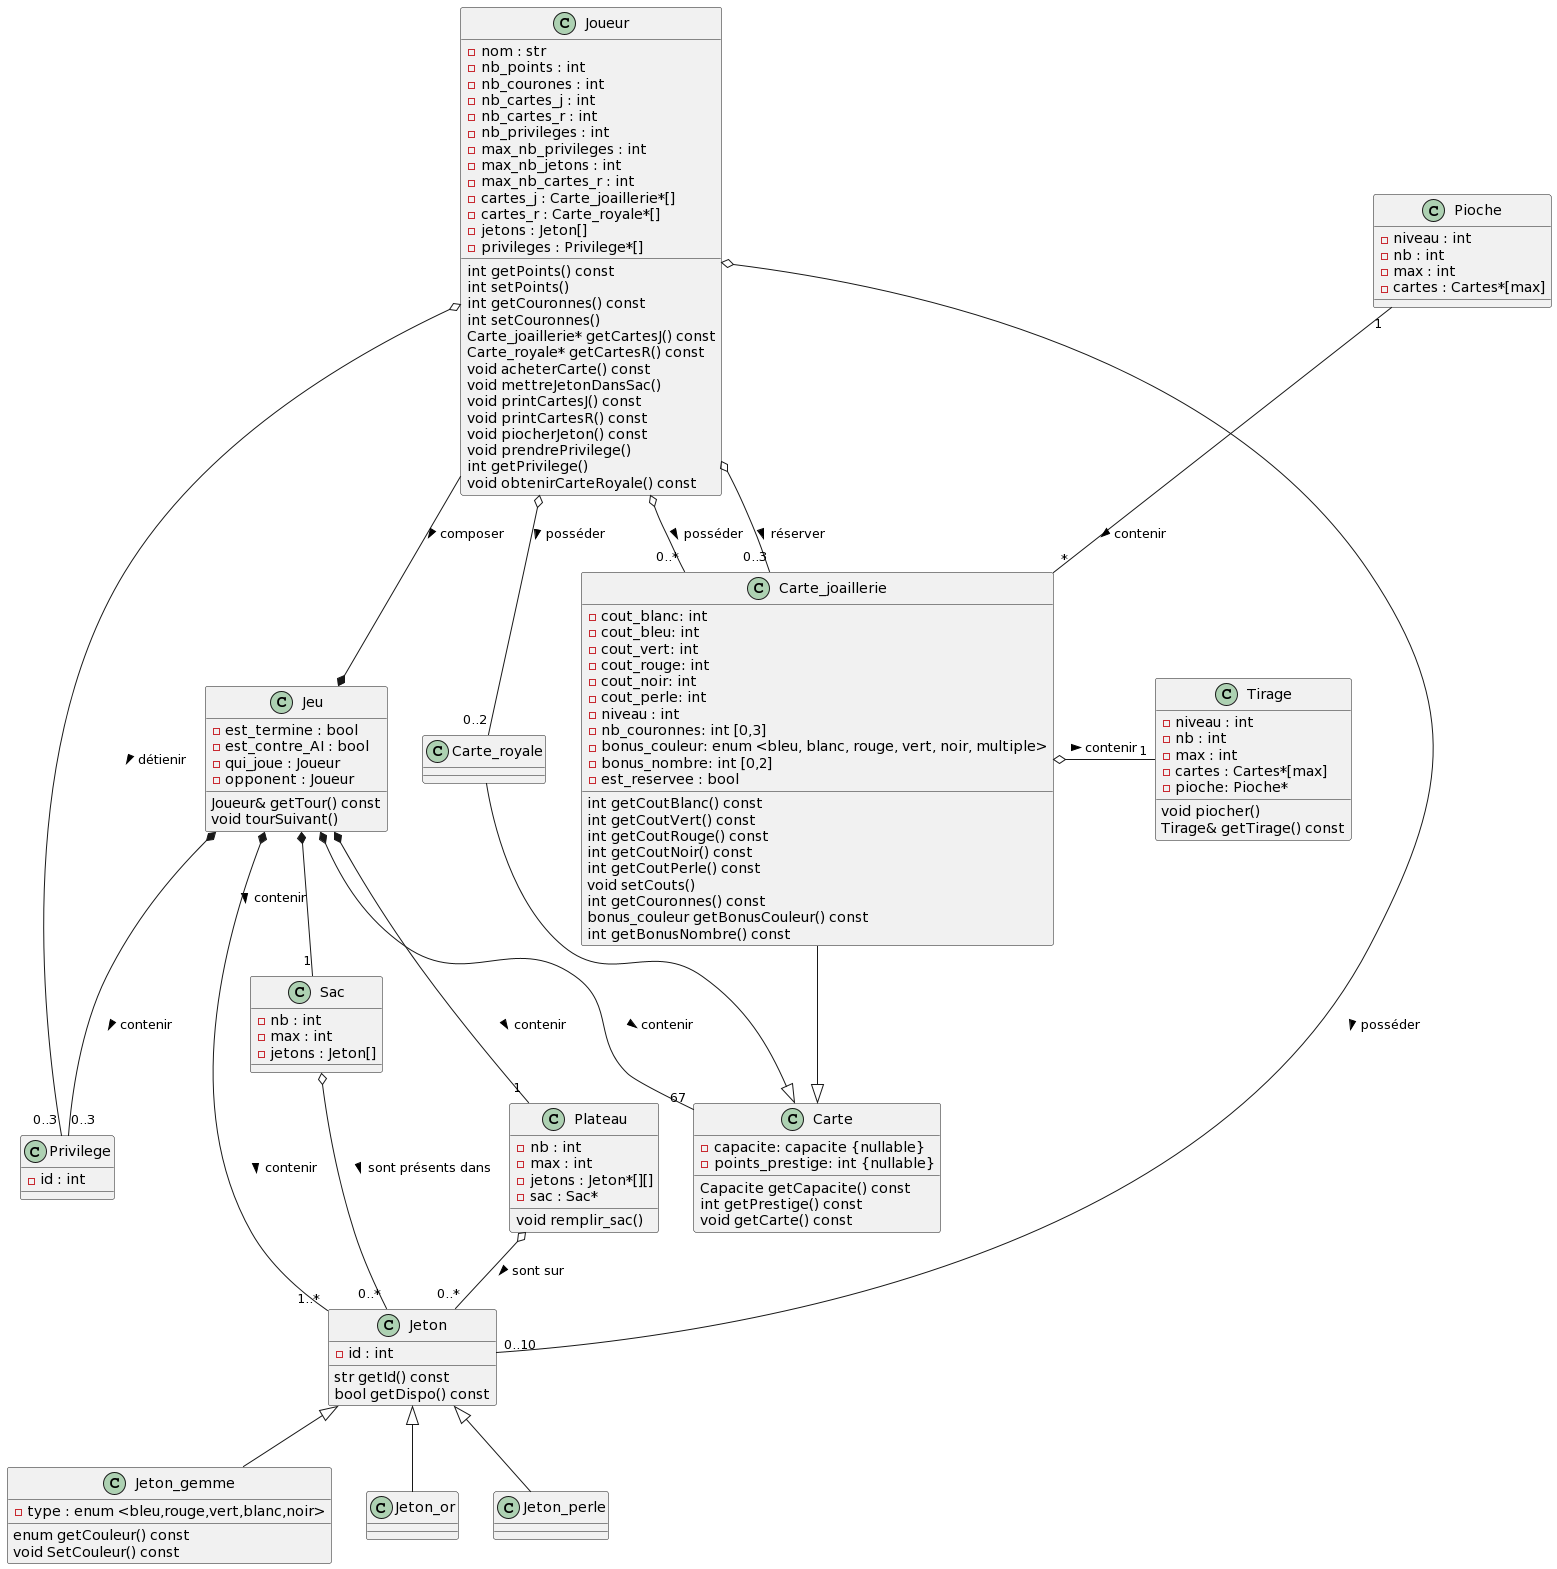

The diagram above was rendered by PlantUML. Its source (embedded in the PNG):
@startuml
class Sac{
  - nb : int
  - max : int
  - jetons : Jeton[] 
}

class Tirage{
  - niveau : int
  - nb : int
  - max : int
  - cartes : Cartes*[max] 
  - pioche: Pioche*


}

class Plateau{
  - nb : int
  - max : int
  - jetons : Jeton*[][] 
  - sac : Sac*
}


class Jeton{

  -id : int

}

class Jeton_gemme{
  
  -type : enum <bleu,rouge,vert,blanc,noir> 
}

class Jeton_or{
  
}

class Jeton_perle{
  
}


class Privilege{
  -id : int
}

class Carte{
  -capacite: capacite {nullable}
  -points_prestige: int {nullable}
}

class Carte_joaillerie{
  - cout_blanc: int
  - cout_bleu: int
  - cout_vert: int
  - cout_rouge: int
  - cout_noir: int
  - cout_perle: int
  - niveau : int
  - nb_couronnes: int [0,3]
  - bonus_couleur: enum <bleu, blanc, rouge, vert, noir, multiple>
  - bonus_nombre: int [0,2]
  - est_reservee : bool
}

class Carte_royale{
  
}



class Joueur{
  - nom : str
  - nb_points : int 
  - nb_courones : int 
  - nb_cartes_j : int 
  - nb_cartes_r : int 
  - nb_privileges : int
  - max_nb_privileges : int  
  - max_nb_jetons : int  
  - max_nb_cartes_r : int 
  - cartes_j : Carte_joaillerie*[] 
  - cartes_r : Carte_royale*[] 
  - jetons : Jeton[] 
  - privileges : Privilege*[] 
}
  

class Jeu{
  - est_termine : bool
  - est_contre_AI : bool
  - qui_joue : Joueur
  - opponent : Joueur
}

class Pioche{
  - niveau : int
  - nb : int
  - max : int
  - cartes : Cartes*[max]
  
}
  
  Sac  o-- "0..*"Jeton : sont présents dans >
  
  Plateau o-- "0..*" Jeton : sont sur >
  
  
  Joueur o--l "0..3" Privilege : détienir >
  Joueur o-- "0..3" Carte_joaillerie : réserver >
  Joueur o-- "0..*" Carte_joaillerie : posséder >
  Joueur o-- "0..10" Jeton : posséder >
  Joueur o-- "0..2" Carte_royale : posséder >
  
  Pioche "1" -- "*" Carte_joaillerie : contenir >

  Tirage "1" --lo Carte_joaillerie : contenir <

  Joueur --* Jeu : composer >
  Jeu *-- "1" Plateau : contenir >
  Jeu *--r "1"Sac : contenir >
  Jeu *-- "67" Carte : contenir >
  Jeu *-- "0..3" Privilege : contenir >
  Jeu *-- "1..*" Jeton : contenir >
  Carte_joaillerie --^ Carte
  Carte_royale --^ Carte
  
  
  Jeton_or --u^ Jeton
  Jeton_gemme--u^ Jeton
  Jeton_perle--u^ Jeton

  Jeton : str getId() const
  Jeton : bool getDispo() const

  Joueur : int getPoints() const
  Joueur : int setPoints()
  Joueur : int getCouronnes() const
  Joueur : int setCouronnes()
  Joueur : Carte_joaillerie* getCartesJ() const
  Joueur : Carte_royale* getCartesR() const
  Joueur : void acheterCarte() const
  Joueur : void mettreJetonDansSac()
  Joueur : void printCartesJ() const
  Joueur : void printCartesR() const
  Joueur : void piocherJeton() const
  Joueur : void prendrePrivilege()
  Joueur : int getPrivilege()
  Joueur : void obtenirCarteRoyale() const
  
  Carte : Capacite getCapacite() const
  Carte : int getPrestige() const
  Carte : void getCarte() const
  
  Carte_joaillerie : int getCoutBlanc() const
  Carte_joaillerie : int getCoutVert() const
  Carte_joaillerie : int getCoutRouge() const
  Carte_joaillerie : int getCoutNoir() const
  Carte_joaillerie : int getCoutPerle() const 
  Carte_joaillerie : void setCouts()
  Carte_joaillerie : int getCouronnes() const
  Carte_joaillerie : bonus_couleur getBonusCouleur() const
  Carte_joaillerie : int getBonusNombre() const
  
  
  Jeu : Joueur& getTour() const
  Jeu : void tourSuivant()
  
  Jeton_gemme : enum getCouleur() const
  Jeton_gemme : void SetCouleur() const
  
  
  Plateau : void remplir_sac()
  
  Tirage : void piocher()
  Tirage : Tirage& getTirage() const
@enduml